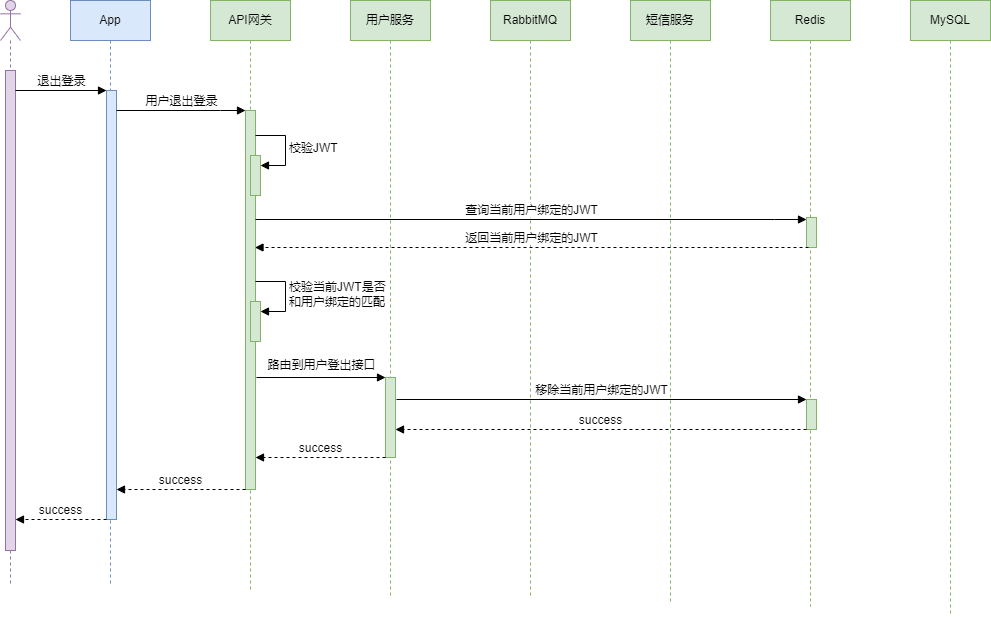

The diagram above was exported from draw.io. Its source (the exported page's mxGraphModel, read from the mxfile embedded in the PNG):
<mxGraphModel dx="1562" dy="846" grid="0" gridSize="10" guides="1" tooltips="1" connect="1" arrows="1" fold="1" page="1" pageScale="1" pageWidth="1169" pageHeight="1654" math="0" shadow="0">
  <root>
    <mxCell id="0" />
    <mxCell id="1" parent="0" />
    <mxCell id="ht3xAwwSedEIwlqTnDRZ-2" value="" style="shape=umlLifeline;perimeter=lifelinePerimeter;whiteSpace=wrap;html=1;container=1;dropTarget=0;collapsible=0;recursiveResize=0;outlineConnect=0;portConstraint=eastwest;newEdgeStyle={&quot;edgeStyle&quot;:&quot;elbowEdgeStyle&quot;,&quot;elbow&quot;:&quot;vertical&quot;,&quot;curved&quot;:0,&quot;rounded&quot;:0};participant=umlActor;fillColor=#e1d5e7;strokeColor=#9673a6;" parent="1" vertex="1">
      <mxGeometry x="130" y="40" width="20" height="585" as="geometry" />
    </mxCell>
    <mxCell id="ht3xAwwSedEIwlqTnDRZ-11" value="" style="html=1;points=[];perimeter=orthogonalPerimeter;outlineConnect=0;targetShapes=umlLifeline;portConstraint=eastwest;newEdgeStyle={&quot;edgeStyle&quot;:&quot;elbowEdgeStyle&quot;,&quot;elbow&quot;:&quot;vertical&quot;,&quot;curved&quot;:0,&quot;rounded&quot;:0};fillColor=#e1d5e7;strokeColor=#9673a6;" parent="ht3xAwwSedEIwlqTnDRZ-2" vertex="1">
      <mxGeometry x="5" y="70" width="10" height="480" as="geometry" />
    </mxCell>
    <mxCell id="ht3xAwwSedEIwlqTnDRZ-3" value="App" style="shape=umlLifeline;perimeter=lifelinePerimeter;whiteSpace=wrap;html=1;container=1;dropTarget=0;collapsible=0;recursiveResize=0;outlineConnect=0;portConstraint=eastwest;newEdgeStyle={&quot;edgeStyle&quot;:&quot;elbowEdgeStyle&quot;,&quot;elbow&quot;:&quot;vertical&quot;,&quot;curved&quot;:0,&quot;rounded&quot;:0};fillColor=#dae8fc;strokeColor=#6c8ebf;" parent="1" vertex="1">
      <mxGeometry x="200" y="40" width="80" height="586" as="geometry" />
    </mxCell>
    <mxCell id="ht3xAwwSedEIwlqTnDRZ-21" value="" style="html=1;points=[];perimeter=orthogonalPerimeter;outlineConnect=0;targetShapes=umlLifeline;portConstraint=eastwest;newEdgeStyle={&quot;edgeStyle&quot;:&quot;elbowEdgeStyle&quot;,&quot;elbow&quot;:&quot;vertical&quot;,&quot;curved&quot;:0,&quot;rounded&quot;:0};fillColor=#dae8fc;strokeColor=#6c8ebf;" parent="ht3xAwwSedEIwlqTnDRZ-3" vertex="1">
      <mxGeometry x="36" y="90" width="10" height="429" as="geometry" />
    </mxCell>
    <mxCell id="ht3xAwwSedEIwlqTnDRZ-4" value="API网关" style="shape=umlLifeline;perimeter=lifelinePerimeter;whiteSpace=wrap;html=1;container=1;dropTarget=0;collapsible=0;recursiveResize=0;outlineConnect=0;portConstraint=eastwest;newEdgeStyle={&quot;edgeStyle&quot;:&quot;elbowEdgeStyle&quot;,&quot;elbow&quot;:&quot;vertical&quot;,&quot;curved&quot;:0,&quot;rounded&quot;:0};fillColor=#d5e8d4;strokeColor=#82b366;" parent="1" vertex="1">
      <mxGeometry x="340" y="40" width="80" height="590" as="geometry" />
    </mxCell>
    <mxCell id="ht3xAwwSedEIwlqTnDRZ-24" value="" style="html=1;points=[];perimeter=orthogonalPerimeter;outlineConnect=0;targetShapes=umlLifeline;portConstraint=eastwest;newEdgeStyle={&quot;edgeStyle&quot;:&quot;elbowEdgeStyle&quot;,&quot;elbow&quot;:&quot;vertical&quot;,&quot;curved&quot;:0,&quot;rounded&quot;:0};fillColor=#d5e8d4;strokeColor=#82b366;" parent="ht3xAwwSedEIwlqTnDRZ-4" vertex="1">
      <mxGeometry x="35" y="110" width="10" height="379" as="geometry" />
    </mxCell>
    <mxCell id="ht3xAwwSedEIwlqTnDRZ-27" value="" style="html=1;points=[];perimeter=orthogonalPerimeter;outlineConnect=0;targetShapes=umlLifeline;portConstraint=eastwest;newEdgeStyle={&quot;edgeStyle&quot;:&quot;elbowEdgeStyle&quot;,&quot;elbow&quot;:&quot;vertical&quot;,&quot;curved&quot;:0,&quot;rounded&quot;:0};fillColor=#d5e8d4;strokeColor=#82b366;" parent="ht3xAwwSedEIwlqTnDRZ-4" vertex="1">
      <mxGeometry x="40" y="155" width="10" height="40" as="geometry" />
    </mxCell>
    <mxCell id="ht3xAwwSedEIwlqTnDRZ-28" value="校验JWT" style="html=1;align=left;spacingLeft=2;endArrow=block;rounded=0;edgeStyle=orthogonalEdgeStyle;curved=0;rounded=0;" parent="ht3xAwwSedEIwlqTnDRZ-4" target="ht3xAwwSedEIwlqTnDRZ-27" edge="1">
      <mxGeometry relative="1" as="geometry">
        <mxPoint x="45" y="135" as="sourcePoint" />
        <Array as="points">
          <mxPoint x="75" y="165" />
        </Array>
      </mxGeometry>
    </mxCell>
    <mxCell id="5UP0FtC1GLynNWWaJGzn-1" value="" style="html=1;points=[];perimeter=orthogonalPerimeter;outlineConnect=0;targetShapes=umlLifeline;portConstraint=eastwest;newEdgeStyle={&quot;edgeStyle&quot;:&quot;elbowEdgeStyle&quot;,&quot;elbow&quot;:&quot;vertical&quot;,&quot;curved&quot;:0,&quot;rounded&quot;:0};fillColor=#d5e8d4;strokeColor=#82b366;" vertex="1" parent="ht3xAwwSedEIwlqTnDRZ-4">
      <mxGeometry x="40" y="301" width="10" height="40" as="geometry" />
    </mxCell>
    <mxCell id="5UP0FtC1GLynNWWaJGzn-2" value="校验当前JWT是否&lt;br&gt;和用户绑定的匹配" style="html=1;align=left;spacingLeft=2;endArrow=block;rounded=0;edgeStyle=orthogonalEdgeStyle;curved=0;rounded=0;" edge="1" parent="ht3xAwwSedEIwlqTnDRZ-4" target="5UP0FtC1GLynNWWaJGzn-1">
      <mxGeometry x="0.0118" relative="1" as="geometry">
        <mxPoint x="45" y="281" as="sourcePoint" />
        <Array as="points">
          <mxPoint x="75" y="311" />
        </Array>
        <mxPoint as="offset" />
      </mxGeometry>
    </mxCell>
    <mxCell id="ht3xAwwSedEIwlqTnDRZ-5" value="用户服务" style="shape=umlLifeline;perimeter=lifelinePerimeter;whiteSpace=wrap;html=1;container=1;dropTarget=0;collapsible=0;recursiveResize=0;outlineConnect=0;portConstraint=eastwest;newEdgeStyle={&quot;edgeStyle&quot;:&quot;elbowEdgeStyle&quot;,&quot;elbow&quot;:&quot;vertical&quot;,&quot;curved&quot;:0,&quot;rounded&quot;:0};fillColor=#d5e8d4;strokeColor=#82b366;" parent="1" vertex="1">
      <mxGeometry x="480" y="40" width="80" height="596" as="geometry" />
    </mxCell>
    <mxCell id="ht3xAwwSedEIwlqTnDRZ-43" value="" style="html=1;points=[];perimeter=orthogonalPerimeter;outlineConnect=0;targetShapes=umlLifeline;portConstraint=eastwest;newEdgeStyle={&quot;edgeStyle&quot;:&quot;elbowEdgeStyle&quot;,&quot;elbow&quot;:&quot;vertical&quot;,&quot;curved&quot;:0,&quot;rounded&quot;:0};fillColor=#d5e8d4;strokeColor=#82b366;" parent="ht3xAwwSedEIwlqTnDRZ-5" vertex="1">
      <mxGeometry x="35" y="377" width="10" height="80" as="geometry" />
    </mxCell>
    <mxCell id="ht3xAwwSedEIwlqTnDRZ-6" value="短信服务" style="shape=umlLifeline;perimeter=lifelinePerimeter;whiteSpace=wrap;html=1;container=1;dropTarget=0;collapsible=0;recursiveResize=0;outlineConnect=0;portConstraint=eastwest;newEdgeStyle={&quot;edgeStyle&quot;:&quot;elbowEdgeStyle&quot;,&quot;elbow&quot;:&quot;vertical&quot;,&quot;curved&quot;:0,&quot;rounded&quot;:0};fillColor=#d5e8d4;strokeColor=#82b366;" parent="1" vertex="1">
      <mxGeometry x="760" y="40" width="80" height="603" as="geometry" />
    </mxCell>
    <mxCell id="ht3xAwwSedEIwlqTnDRZ-10" value="Redis" style="shape=umlLifeline;perimeter=lifelinePerimeter;whiteSpace=wrap;html=1;container=1;dropTarget=0;collapsible=0;recursiveResize=0;outlineConnect=0;portConstraint=eastwest;newEdgeStyle={&quot;edgeStyle&quot;:&quot;elbowEdgeStyle&quot;,&quot;elbow&quot;:&quot;vertical&quot;,&quot;curved&quot;:0,&quot;rounded&quot;:0};fillColor=#d5e8d4;strokeColor=#82b366;" parent="1" vertex="1">
      <mxGeometry x="900" y="40" width="80" height="606" as="geometry" />
    </mxCell>
    <mxCell id="ht3xAwwSedEIwlqTnDRZ-99" value="" style="html=1;points=[];perimeter=orthogonalPerimeter;outlineConnect=0;targetShapes=umlLifeline;portConstraint=eastwest;newEdgeStyle={&quot;edgeStyle&quot;:&quot;elbowEdgeStyle&quot;,&quot;elbow&quot;:&quot;vertical&quot;,&quot;curved&quot;:0,&quot;rounded&quot;:0};fillColor=#d5e8d4;strokeColor=#82b366;" parent="ht3xAwwSedEIwlqTnDRZ-10" vertex="1">
      <mxGeometry x="36" y="217" width="10" height="30" as="geometry" />
    </mxCell>
    <mxCell id="ht3xAwwSedEIwlqTnDRZ-22" value="退出登录" style="html=1;verticalAlign=bottom;endArrow=block;edgeStyle=elbowEdgeStyle;elbow=vertical;curved=0;rounded=0;" parent="1" target="ht3xAwwSedEIwlqTnDRZ-21" edge="1">
      <mxGeometry x="0.0066" relative="1" as="geometry">
        <mxPoint x="145" y="130" as="sourcePoint" />
        <mxPoint as="offset" />
      </mxGeometry>
    </mxCell>
    <mxCell id="ht3xAwwSedEIwlqTnDRZ-25" value="用户退出登录" style="html=1;verticalAlign=bottom;endArrow=block;edgeStyle=elbowEdgeStyle;elbow=vertical;curved=0;rounded=0;" parent="1" source="ht3xAwwSedEIwlqTnDRZ-21" target="ht3xAwwSedEIwlqTnDRZ-24" edge="1">
      <mxGeometry relative="1" as="geometry">
        <mxPoint x="306" y="150" as="sourcePoint" />
        <Array as="points">
          <mxPoint x="350" y="150" />
        </Array>
      </mxGeometry>
    </mxCell>
    <mxCell id="ht3xAwwSedEIwlqTnDRZ-35" value="RabbitMQ" style="shape=umlLifeline;perimeter=lifelinePerimeter;whiteSpace=wrap;html=1;container=1;dropTarget=0;collapsible=0;recursiveResize=0;outlineConnect=0;portConstraint=eastwest;newEdgeStyle={&quot;edgeStyle&quot;:&quot;elbowEdgeStyle&quot;,&quot;elbow&quot;:&quot;vertical&quot;,&quot;curved&quot;:0,&quot;rounded&quot;:0};fillColor=#d5e8d4;strokeColor=#82b366;" parent="1" vertex="1">
      <mxGeometry x="620" y="40" width="80" height="597" as="geometry" />
    </mxCell>
    <mxCell id="ht3xAwwSedEIwlqTnDRZ-42" value="MySQL" style="shape=umlLifeline;perimeter=lifelinePerimeter;whiteSpace=wrap;html=1;container=1;dropTarget=0;collapsible=0;recursiveResize=0;outlineConnect=0;portConstraint=eastwest;newEdgeStyle={&quot;edgeStyle&quot;:&quot;elbowEdgeStyle&quot;,&quot;elbow&quot;:&quot;vertical&quot;,&quot;curved&quot;:0,&quot;rounded&quot;:0};fillColor=#d5e8d4;strokeColor=#82b366;" parent="1" vertex="1">
      <mxGeometry x="1040" y="40" width="80" height="616" as="geometry" />
    </mxCell>
    <mxCell id="ht3xAwwSedEIwlqTnDRZ-44" value="路由到用户登出接口" style="html=1;verticalAlign=bottom;endArrow=block;edgeStyle=elbowEdgeStyle;elbow=vertical;curved=0;rounded=0;" parent="1" target="ht3xAwwSedEIwlqTnDRZ-43" edge="1">
      <mxGeometry y="3" relative="1" as="geometry">
        <mxPoint x="386" y="417" as="sourcePoint" />
        <mxPoint as="offset" />
      </mxGeometry>
    </mxCell>
    <mxCell id="ht3xAwwSedEIwlqTnDRZ-45" value="success" style="html=1;verticalAlign=bottom;endArrow=block;dashed=1;endSize=6;edgeStyle=elbowEdgeStyle;elbow=vertical;curved=0;rounded=0;endFill=1;" parent="1" edge="1">
      <mxGeometry relative="1" as="geometry">
        <mxPoint x="385" y="497" as="targetPoint" />
        <mxPoint x="515" y="497" as="sourcePoint" />
        <Array as="points">
          <mxPoint x="470" y="497" />
        </Array>
      </mxGeometry>
    </mxCell>
    <mxCell id="ht3xAwwSedEIwlqTnDRZ-50" value="success" style="html=1;verticalAlign=bottom;endArrow=block;dashed=1;endSize=6;edgeStyle=elbowEdgeStyle;elbow=vertical;curved=0;rounded=0;endFill=1;" parent="1" edge="1">
      <mxGeometry relative="1" as="geometry">
        <mxPoint x="246" y="529" as="targetPoint" />
        <mxPoint x="375" y="529" as="sourcePoint" />
      </mxGeometry>
    </mxCell>
    <mxCell id="ht3xAwwSedEIwlqTnDRZ-58" value="success" style="html=1;verticalAlign=bottom;endArrow=block;dashed=1;endSize=6;edgeStyle=elbowEdgeStyle;elbow=vertical;curved=0;rounded=0;endFill=1;entryX=0.5;entryY=0.4;entryDx=0;entryDy=0;entryPerimeter=0;" parent="1" edge="1">
      <mxGeometry relative="1" as="geometry">
        <mxPoint x="145" y="559" as="targetPoint" />
        <mxPoint x="236" y="559" as="sourcePoint" />
      </mxGeometry>
    </mxCell>
    <mxCell id="ht3xAwwSedEIwlqTnDRZ-100" value="查询当前用户绑定的JWT" style="html=1;verticalAlign=bottom;endArrow=block;edgeStyle=elbowEdgeStyle;elbow=vertical;curved=0;rounded=0;" parent="1" target="ht3xAwwSedEIwlqTnDRZ-99" edge="1">
      <mxGeometry relative="1" as="geometry">
        <mxPoint x="385" y="259" as="sourcePoint" />
        <Array as="points">
          <mxPoint x="904" y="259" />
          <mxPoint x="861" y="253" />
        </Array>
      </mxGeometry>
    </mxCell>
    <mxCell id="ht3xAwwSedEIwlqTnDRZ-101" value="返回当前用户绑定的JWT" style="html=1;verticalAlign=bottom;endArrow=block;dashed=1;endSize=6;edgeStyle=elbowEdgeStyle;elbow=vertical;curved=0;rounded=0;endFill=1;" parent="1" edge="1">
      <mxGeometry relative="1" as="geometry">
        <mxPoint x="384.5" y="287" as="targetPoint" />
        <mxPoint x="938" y="287" as="sourcePoint" />
        <Array as="points">
          <mxPoint x="610" y="287" />
        </Array>
      </mxGeometry>
    </mxCell>
    <mxCell id="ht3xAwwSedEIwlqTnDRZ-59" value="" style="html=1;points=[];perimeter=orthogonalPerimeter;outlineConnect=0;targetShapes=umlLifeline;portConstraint=eastwest;newEdgeStyle={&quot;edgeStyle&quot;:&quot;elbowEdgeStyle&quot;,&quot;elbow&quot;:&quot;vertical&quot;,&quot;curved&quot;:0,&quot;rounded&quot;:0};fillColor=#d5e8d4;strokeColor=#82b366;" parent="1" vertex="1">
      <mxGeometry x="936" y="439" width="10" height="30" as="geometry" />
    </mxCell>
    <mxCell id="ht3xAwwSedEIwlqTnDRZ-60" value="移除当前用户绑定的JWT" style="html=1;verticalAlign=bottom;endArrow=block;edgeStyle=elbowEdgeStyle;elbow=vertical;curved=0;rounded=0;" parent="1" target="ht3xAwwSedEIwlqTnDRZ-59" edge="1">
      <mxGeometry relative="1" as="geometry">
        <mxPoint x="526" y="439" as="sourcePoint" />
      </mxGeometry>
    </mxCell>
    <mxCell id="ht3xAwwSedEIwlqTnDRZ-61" value="success" style="html=1;verticalAlign=bottom;endArrow=block;dashed=1;endSize=6;edgeStyle=elbowEdgeStyle;elbow=vertical;curved=0;rounded=0;endFill=1;" parent="1" source="ht3xAwwSedEIwlqTnDRZ-59" edge="1">
      <mxGeometry relative="1" as="geometry">
        <mxPoint x="525" y="469" as="targetPoint" />
        <mxPoint x="660" y="469" as="sourcePoint" />
        <Array as="points">
          <mxPoint x="605" y="469" />
        </Array>
      </mxGeometry>
    </mxCell>
  </root>
</mxGraphModel>